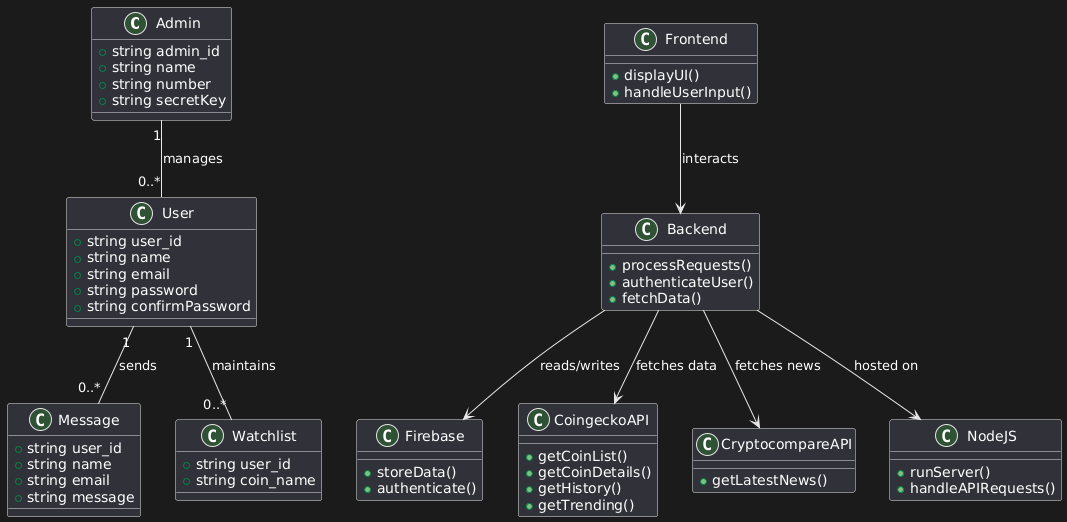

The diagram above was rendered by PlantUML. Its source (embedded in the PNG):
@startuml
' Core Database Entities
class Admin {
  +string admin_id
  +string name
  +string number
  +string secretKey
}

class User {
  +string user_id
  +string name
  +string email
  +string password
  +string confirmPassword
}

class Message {
  +string user_id
  +string name
  +string email
  +string message
}

class Watchlist {
  +string user_id
  +string coin_name
}

' System Components
class Frontend {
  +displayUI()
  +handleUserInput()
}

class Backend {
  +processRequests()
  +authenticateUser()
  +fetchData()
}

class Firebase {
  +storeData()
  +authenticate()
}

class CoingeckoAPI {
  +getCoinList()
  +getCoinDetails()
  +getHistory()
  +getTrending()
}

class CryptocompareAPI {
  +getLatestNews()
}

class NodeJS {
  +runServer()
  +handleAPIRequests()
}

' Relationships
User "1" -- "0..*" Message : sends
User "1" -- "0..*" Watchlist : maintains
Admin "1" -- "0..*" User : manages

Frontend --> Backend : interacts
Backend --> Firebase : reads/writes
Backend --> CoingeckoAPI : fetches data
Backend --> CryptocompareAPI : fetches news
Backend --> NodeJS : hosted on
@enduml